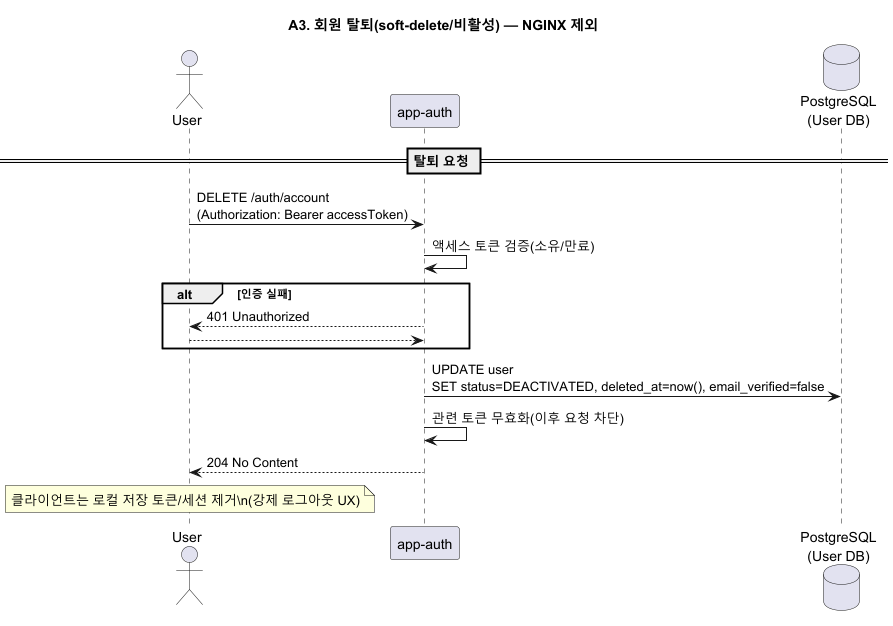

The diagram above was rendered by PlantUML. Its source (embedded in the PNG):
@startuml A3_account_delete
title A3. 회원 탈퇴(soft-delete/비활성) — NGINX 제외

actor User
participant "app-auth" as AUTH
database "PostgreSQL\n(User DB)" as PG

== 탈퇴 요청 ==
User -> AUTH: DELETE /auth/account\n(Authorization: Bearer accessToken)
AUTH -> AUTH: 액세스 토큰 검증(소유/만료)
alt 인증 실패
  AUTH --> User: 401 Unauthorized
  return
end

AUTH -> PG: UPDATE user\nSET status=DEACTIVATED, deleted_at=now(), email_verified=false
AUTH -> AUTH: 관련 토큰 무효화(이후 요청 차단)
AUTH --> User: 204 No Content

note over User
클라이언트는 로컬 저장 토큰/세션 제거\n(강제 로그아웃 UX)
end note
@enduml